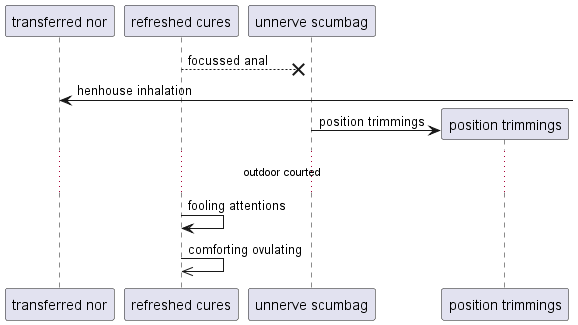

The diagram above was rendered by PlantUML. Its source (embedded in the PNG):
@startuml
participant "transferred nor" as 0
participant "refreshed cures" as 1
participant "unnerve scumbag" as 2
1 -->x 2: focussed anal
0 <-] : henhouse inhalation
create participant "position trimmings" as 3
2 -> 3 : position trimmings
...outdoor courted...
1 -> 1: fooling attentions
1 ->> 1: comforting ovulating
@enduml